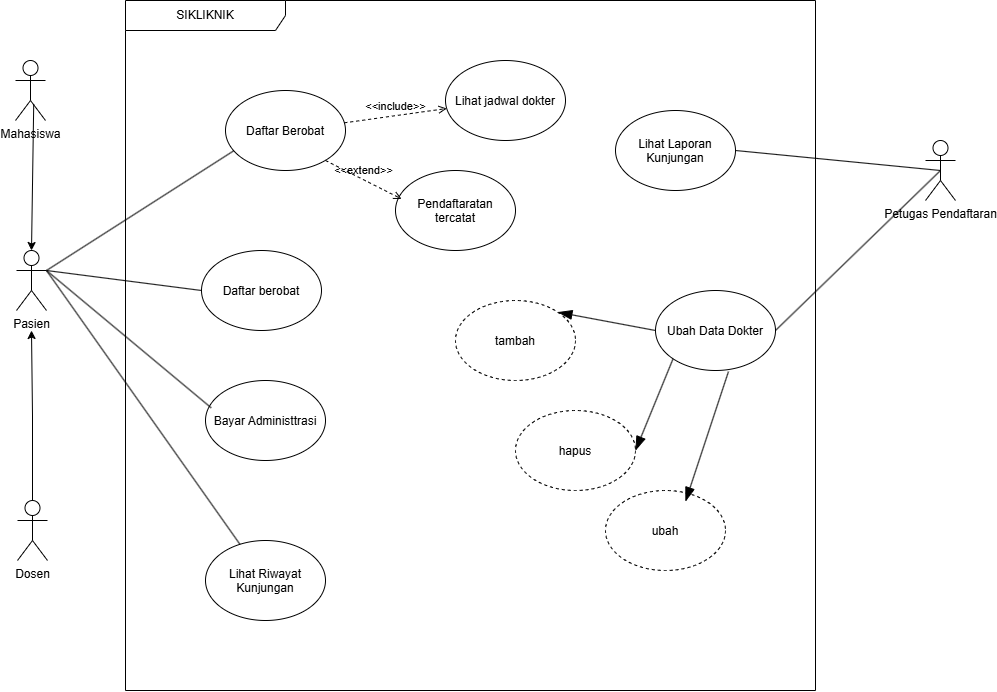

The diagram above was exported from draw.io. Its source (the exported page's mxGraphModel, read from the mxfile embedded in the PNG):
<mxGraphModel dx="1038" dy="762" grid="1" gridSize="10" guides="1" tooltips="1" connect="1" arrows="1" fold="1" page="1" pageScale="1" pageWidth="850" pageHeight="1100" math="0" shadow="0">
  <root>
    <mxCell id="0" />
    <mxCell id="1" parent="0" />
    <mxCell id="EGNtEaeobpkoFqBteNT--3" parent="1" style="shape=umlFrame;whiteSpace=wrap;html=1;pointerEvents=0;recursiveResize=0;container=1;collapsible=0;width=160;" value="SIKLIKNIK" vertex="1">
      <mxGeometry height="690" width="690" x="230" y="60" as="geometry" />
    </mxCell>
    <mxCell id="EGNtEaeobpkoFqBteNT--12" parent="EGNtEaeobpkoFqBteNT--3" style="ellipse;whiteSpace=wrap;html=1;shapeInside=1;" value="Lihat jadwal dokter" vertex="1">
      <mxGeometry height="80" width="120" x="320" y="60" as="geometry" />
    </mxCell>
    <mxCell id="EGNtEaeobpkoFqBteNT--13" parent="EGNtEaeobpkoFqBteNT--3" style="ellipse;whiteSpace=wrap;html=1;shapeInside=1;" value="Daftar berobat" vertex="1">
      <mxGeometry height="80" width="120" x="76" y="250" as="geometry" />
    </mxCell>
    <mxCell id="EGNtEaeobpkoFqBteNT--17" parent="EGNtEaeobpkoFqBteNT--3" style="ellipse;whiteSpace=wrap;html=1;shapeInside=1;" value="Bayar Administtrasi" vertex="1">
      <mxGeometry height="80" width="120" x="80" y="380" as="geometry" />
    </mxCell>
    <mxCell id="EGNtEaeobpkoFqBteNT--24" parent="EGNtEaeobpkoFqBteNT--3" style="ellipse;whiteSpace=wrap;html=1;shapeInside=1;" value="Lihat Laporan Kunjungan" vertex="1">
      <mxGeometry height="80" width="120" x="490" y="110" as="geometry" />
    </mxCell>
    <mxCell id="EGNtEaeobpkoFqBteNT--26" parent="EGNtEaeobpkoFqBteNT--3" style="ellipse;whiteSpace=wrap;html=1;shapeInside=1;" value="Ubah Data Dokter" vertex="1">
      <mxGeometry height="80" width="120" x="530" y="290" as="geometry" />
    </mxCell>
    <mxCell id="EGNtEaeobpkoFqBteNT--28" parent="EGNtEaeobpkoFqBteNT--3" style="ellipse;whiteSpace=wrap;html=1;shapeInside=1;dashed=1;" value="ubah" vertex="1">
      <mxGeometry height="80" width="120" x="480" y="490" as="geometry" />
    </mxCell>
    <mxCell id="EGNtEaeobpkoFqBteNT--29" parent="EGNtEaeobpkoFqBteNT--3" style="ellipse;whiteSpace=wrap;html=1;shapeInside=1;dashed=1;" value="tambah" vertex="1">
      <mxGeometry height="80" width="120" x="330" y="300" as="geometry" />
    </mxCell>
    <mxCell id="EGNtEaeobpkoFqBteNT--30" parent="EGNtEaeobpkoFqBteNT--3" style="ellipse;whiteSpace=wrap;html=1;shapeInside=1;dashed=1;" value="hapus" vertex="1">
      <mxGeometry height="80" width="120" x="390" y="410" as="geometry" />
    </mxCell>
    <mxCell id="EGNtEaeobpkoFqBteNT--34" parent="EGNtEaeobpkoFqBteNT--3" style="ellipse;whiteSpace=wrap;html=1;shapeInside=1;" value="Daftar Berobat" vertex="1">
      <mxGeometry height="80" width="120" x="100" y="90" as="geometry" />
    </mxCell>
    <mxCell id="EGNtEaeobpkoFqBteNT--39" parent="EGNtEaeobpkoFqBteNT--3" style="ellipse;whiteSpace=wrap;html=1;shapeInside=1;" value="Lihat Riwayat Kunjungan" vertex="1">
      <mxGeometry height="80" width="120" x="80" y="540" as="geometry" />
    </mxCell>
    <mxCell id="EGNtEaeobpkoFqBteNT--41" edge="1" parent="EGNtEaeobpkoFqBteNT--3" source="EGNtEaeobpkoFqBteNT--26" style="html=1;endSize=12;endArrow=blockThin;endFill=1;rounded=0;defaultLabelBackgroundColor=page;entryX=1;entryY=0.5;entryDx=0;entryDy=0;exitX=0;exitY=1;exitDx=0;exitDy=0;" target="EGNtEaeobpkoFqBteNT--30" value="">
      <mxGeometry relative="1" width="160" x="0.0836" as="geometry">
        <mxPoint x="590" y="370" as="sourcePoint" />
        <mxPoint x="750" y="370" as="targetPoint" />
      </mxGeometry>
    </mxCell>
    <mxCell id="EGNtEaeobpkoFqBteNT--42" edge="1" parent="EGNtEaeobpkoFqBteNT--3" source="EGNtEaeobpkoFqBteNT--26" style="html=1;endSize=12;endArrow=blockThin;endFill=1;rounded=0;defaultLabelBackgroundColor=page;entryX=0.583;entryY=0.01;entryDx=0;entryDy=0;entryPerimeter=0;exitX=0.608;exitY=1.014;exitDx=0;exitDy=0;exitPerimeter=0;" value="">
      <mxGeometry relative="1" width="160" as="geometry">
        <mxPoint x="600" y="380" as="sourcePoint" />
        <mxPoint x="560" y="501" as="targetPoint" />
      </mxGeometry>
    </mxCell>
    <mxCell id="EGNtEaeobpkoFqBteNT--43" edge="1" parent="EGNtEaeobpkoFqBteNT--3" source="EGNtEaeobpkoFqBteNT--26" style="html=1;endSize=12;endArrow=blockThin;endFill=1;rounded=0;defaultLabelBackgroundColor=page;entryX=1;entryY=0;entryDx=0;entryDy=0;exitX=0;exitY=0.5;exitDx=0;exitDy=0;" target="EGNtEaeobpkoFqBteNT--29" value="">
      <mxGeometry relative="1" width="160" x="0.0836" as="geometry">
        <mxPoint x="563.9600000000003" y="268.99565320665147" as="sourcePoint" />
        <mxPoint x="319.99999999999994" y="330.71000000000026" as="targetPoint" />
      </mxGeometry>
    </mxCell>
    <mxCell id="EGNtEaeobpkoFqBteNT--45" edge="1" parent="EGNtEaeobpkoFqBteNT--3" source="EGNtEaeobpkoFqBteNT--34" style="html=1;verticalAlign=bottom;labelBackgroundColor=none;endArrow=open;endFill=0;dashed=1;rounded=0;defaultLabelBackgroundColor=page;" target="EGNtEaeobpkoFqBteNT--12" value="&amp;lt;&amp;lt;include&amp;gt;&amp;gt;">
      <mxGeometry relative="1" width="160" as="geometry">
        <mxPoint x="-10" y="70" as="sourcePoint" />
        <mxPoint x="380" y="130" as="targetPoint" />
      </mxGeometry>
    </mxCell>
    <mxCell id="EGNtEaeobpkoFqBteNT--46" parent="EGNtEaeobpkoFqBteNT--3" style="ellipse;whiteSpace=wrap;html=1;shapeInside=1;" value="Pendaftaratan tercatat" vertex="1">
      <mxGeometry height="80" width="120" x="270" y="170" as="geometry" />
    </mxCell>
    <mxCell id="EGNtEaeobpkoFqBteNT--47" edge="1" parent="EGNtEaeobpkoFqBteNT--3" style="html=1;verticalAlign=bottom;labelBackgroundColor=none;endArrow=open;endFill=0;dashed=1;rounded=0;defaultLabelBackgroundColor=page;entryX=0.051;entryY=0.356;entryDx=0;entryDy=0;entryPerimeter=0;" target="EGNtEaeobpkoFqBteNT--46" value="&amp;lt;&amp;lt;extend&amp;gt;&amp;gt;">
      <mxGeometry relative="1" width="160" as="geometry">
        <mxPoint x="200" y="160" as="sourcePoint" />
        <mxPoint x="360" y="160" as="targetPoint" />
      </mxGeometry>
    </mxCell>
    <mxCell id="EGNtEaeobpkoFqBteNT--4" parent="1" style="shape=umlActor;verticalLabelPosition=bottom;verticalAlign=top;html=1;outlineConnect=0;labelPerimeter=1;" value="Mahasiswa" vertex="1">
      <mxGeometry height="60" width="30" x="120" y="120" as="geometry" />
    </mxCell>
    <mxCell id="EGNtEaeobpkoFqBteNT--36" edge="1" parent="1" source="EGNtEaeobpkoFqBteNT--5" style="rounded=0;orthogonalLoop=1;jettySize=auto;html=1;entryX=0;entryY=0.5;entryDx=0;entryDy=0;defaultLabelBackgroundColor=page;endArrow=none;endFill=0;exitX=1;exitY=0.3333333333333333;exitDx=0;exitDy=0;exitPerimeter=0;" target="EGNtEaeobpkoFqBteNT--13">
      <mxGeometry relative="1" x="-0.0028" as="geometry">
        <mxPoint x="160" y="330" as="sourcePoint" />
      </mxGeometry>
    </mxCell>
    <mxCell id="EGNtEaeobpkoFqBteNT--38" edge="1" parent="1" source="EGNtEaeobpkoFqBteNT--5" style="rounded=0;orthogonalLoop=1;jettySize=auto;html=1;exitX=1;exitY=0.3333333333333333;exitDx=0;exitDy=0;exitPerimeter=0;defaultLabelBackgroundColor=page;endArrow=none;endFill=0;" target="EGNtEaeobpkoFqBteNT--39">
      <mxGeometry relative="1" as="geometry" />
    </mxCell>
    <mxCell id="EGNtEaeobpkoFqBteNT--5" parent="1" style="shape=umlActor;verticalLabelPosition=bottom;verticalAlign=top;html=1;outlineConnect=0;labelPerimeter=1;" value="Pasien" vertex="1">
      <mxGeometry height="60" width="30" x="121" y="310" as="geometry" />
    </mxCell>
    <mxCell id="EGNtEaeobpkoFqBteNT--16" edge="1" parent="1" source="EGNtEaeobpkoFqBteNT--6" style="edgeStyle=orthogonalEdgeStyle;rounded=0;orthogonalLoop=1;jettySize=auto;html=1;defaultLabelBackgroundColor=page;">
      <mxGeometry relative="1" x="-0.0117" as="geometry">
        <mxPoint x="136" y="390" as="targetPoint" />
      </mxGeometry>
    </mxCell>
    <mxCell id="EGNtEaeobpkoFqBteNT--6" parent="1" style="shape=umlActor;verticalLabelPosition=bottom;verticalAlign=top;html=1;outlineConnect=0;labelPerimeter=1;" value="Dosen" vertex="1">
      <mxGeometry height="60" width="30" x="122" y="560" as="geometry" />
    </mxCell>
    <mxCell id="EGNtEaeobpkoFqBteNT--15" edge="1" parent="1" source="EGNtEaeobpkoFqBteNT--4" style="rounded=0;orthogonalLoop=1;jettySize=auto;html=1;entryX=0.5;entryY=0;entryDx=0;entryDy=0;entryPerimeter=0;defaultLabelBackgroundColor=page;exitX=0.607;exitY=0.732;exitDx=0;exitDy=0;exitPerimeter=0;" target="EGNtEaeobpkoFqBteNT--5">
      <mxGeometry relative="1" x="0.2433" as="geometry" />
    </mxCell>
    <mxCell id="EGNtEaeobpkoFqBteNT--25" edge="1" parent="1" source="EGNtEaeobpkoFqBteNT--18" style="rounded=0;orthogonalLoop=1;jettySize=auto;html=1;entryX=1;entryY=0.5;entryDx=0;entryDy=0;defaultLabelBackgroundColor=page;exitX=0.5;exitY=0.5;exitDx=0;exitDy=0;exitPerimeter=0;endArrow=none;endFill=0;" target="EGNtEaeobpkoFqBteNT--24">
      <mxGeometry relative="1" as="geometry" />
    </mxCell>
    <mxCell id="EGNtEaeobpkoFqBteNT--27" edge="1" parent="1" source="EGNtEaeobpkoFqBteNT--18" style="rounded=0;orthogonalLoop=1;jettySize=auto;html=1;exitX=0.5;exitY=0.5;exitDx=0;exitDy=0;exitPerimeter=0;entryX=1;entryY=0.5;entryDx=0;entryDy=0;defaultLabelBackgroundColor=page;endArrow=none;endFill=0;" target="EGNtEaeobpkoFqBteNT--26">
      <mxGeometry relative="1" as="geometry" />
    </mxCell>
    <mxCell id="EGNtEaeobpkoFqBteNT--18" parent="1" style="shape=umlActor;verticalLabelPosition=bottom;verticalAlign=top;html=1;outlineConnect=0;labelPerimeter=1;" value="Petugas Pendaftaran" vertex="1">
      <mxGeometry height="60" width="30" x="1030" y="200" as="geometry" />
    </mxCell>
    <mxCell id="EGNtEaeobpkoFqBteNT--37" edge="1" parent="1" source="EGNtEaeobpkoFqBteNT--5" style="rounded=0;orthogonalLoop=1;jettySize=auto;html=1;exitX=1;exitY=0.3333333333333333;exitDx=0;exitDy=0;exitPerimeter=0;entryX=0.048;entryY=0.342;entryDx=0;entryDy=0;entryPerimeter=0;defaultLabelBackgroundColor=page;endArrow=none;endFill=0;" target="EGNtEaeobpkoFqBteNT--17">
      <mxGeometry relative="1" as="geometry" />
    </mxCell>
    <mxCell id="EGNtEaeobpkoFqBteNT--44" edge="1" parent="1" source="EGNtEaeobpkoFqBteNT--5" style="rounded=0;orthogonalLoop=1;jettySize=auto;html=1;exitX=1;exitY=0.3333333333333333;exitDx=0;exitDy=0;exitPerimeter=0;entryX=0.066;entryY=0.756;entryDx=0;entryDy=0;entryPerimeter=0;defaultLabelBackgroundColor=page;endArrow=none;endFill=0;" target="EGNtEaeobpkoFqBteNT--34">
      <mxGeometry relative="1" x="-0.0012" as="geometry" />
    </mxCell>
  </root>
</mxGraphModel>